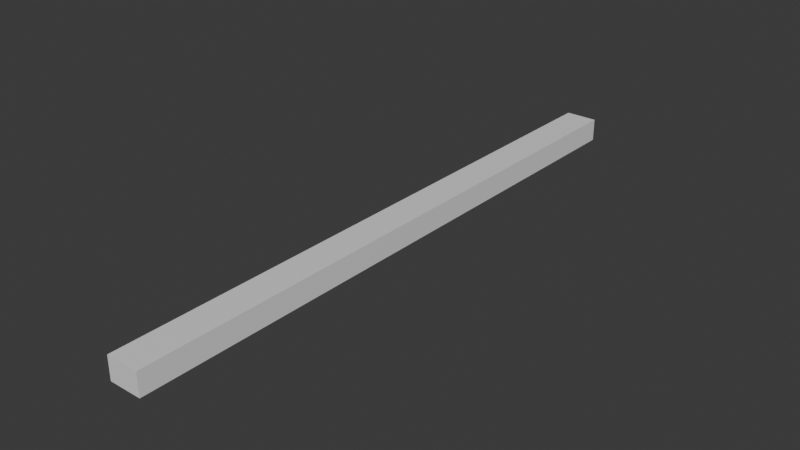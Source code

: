 # Source: Starshot.blend  (saved by Blender 4.0.36; exported with 4.5.12 LTS)
import bpy
from mathutils import Matrix  # noqa: F401  (used for matrix-valued properties, if any)

bpy.ops.wm.read_factory_settings(use_empty=True)
scene = bpy.context.scene
scene.name = 'Scene'

# ---- materials (node trees are filled in below, after node groups)
mat_material = bpy.data.materials.new('Material')
mat_material.alpha_threshold = 0.0
mat_material.use_transparent_shadow = False
mat_material.roughness = 0.5
mat_material.line_color = (0.0, 0.0, 0.0, 1.0)

# ---- material node trees
mat_material.use_nodes = True; mat_material.node_tree.nodes.clear()
_N = mat_material.node_tree.nodes; _L = mat_material.node_tree.links
n0 = _N.new('ShaderNodeOutputMaterial'); n0.name = 'Material Output'; n0.location = (300, 300)
n1 = _N.new('ShaderNodeBsdfPrincipled'); n1.name = 'Principled BSDF'; n1.location = (10, 300)
n1.inputs[3].default_value = 1.45
_L.new(n1.outputs[0], n0.inputs[0])
n0.is_active_output = True

# ---- world
world_world = bpy.data.worlds.new('World'); scene.world = world_world
world_world.use_nodes = True; world_world.node_tree.nodes.clear()
_N = world_world.node_tree.nodes; _L = world_world.node_tree.links
n0 = _N.new('ShaderNodeOutputWorld'); n0.name = 'World Output'; n0.location = (300, 300)
n1 = _N.new('ShaderNodeBackground'); n1.name = 'Background'; n1.location = (10, 300)
n1.inputs[0].default_value = (0.05088, 0.05088, 0.05088, 1.0)
_L.new(n1.outputs[0], n0.inputs[0])
n0.is_active_output = True
world_world.color = (0.05088, 0.05088, 0.05088)
world_world.use_sun_shadow = False
world_world.sun_shadow_jitter_overblur = 0.0

# ---- meshes
me_cube = bpy.data.meshes.new('Cube')
me_cube.from_pydata([(0.116, 1.0, 0.08182), (0.116, 1.0, -0.08182), (0.116, -1.0, 0.08182), (0.116, -1.0, -0.08182), (-0.116, 1.0, 0.08182), (-0.116, 1.0, -0.08182), (-0.116, -1.0, 0.08182), (-0.116, -1.0, -0.08182), (-0.116, -0.006146, -0.08182), (0.116, -0.006146, 0.08182), (-0.116, -0.006146, 0.08182), (0.116, -0.006146, -0.08182), (-0.116, -0.5089, -0.08182), (0.116, -0.5089, 0.08182), (-0.116, -0.5089, 0.08182), (0.116, -0.5089, -0.08182), (-0.116, 0.4983, 0.08182), (0.116, 0.4983, -0.08182), (-0.116, 0.4983, -0.08182), (0.116, 0.4983, 0.08182), (0.116, -3.352, 0.08182), (0.116, -3.352, -0.08182), (-0.116, -3.352, 0.08182), (-0.116, -3.352, -0.08182)], [], [(13, 14, 6, 2), (7, 3, 21, 23), (18, 16, 4, 5), (12, 15, 3, 7), (15, 13, 2, 3), (5, 4, 0, 1), (17, 19, 9, 11), (18, 17, 11, 8), (12, 14, 10, 8), (19, 16, 10, 9), (7, 6, 14, 12), (11, 9, 13, 15), (8, 11, 15, 12), (9, 10, 14, 13), (0, 4, 16, 19), (5, 1, 17, 18), (1, 0, 19, 17), (8, 10, 16, 18), (21, 20, 22, 23), (2, 6, 22, 20), (3, 2, 20, 21), (6, 7, 23, 22)])
_uv = me_cube.uv_layers.new(name='UVMap')
_uv.uv.foreach_set('vector', [0.625, 0.6886, 0.875, 0.6886, 0.875, 0.75, 0.625, 0.75, 0.125, 0.75, 0.375, 0.75, 0.375, 0.75, 0.125, 0.75, 0.375, 0.1873, 0.625, 0.1873, 0.625, 0.25, 0.375, 0.25, 0.125, 0.6886, 0.375, 0.6886, 0.375, 0.75, 0.125, 0.75, 0.375, 0.6886, 0.625, 0.6886, 0.625, 0.75, 0.375, 0.75, 0.375, 0.25, 0.625, 0.25, 0.625, 0.5, 0.375, 0.5, 0.375, 0.5627, 0.625, 0.5627, 0.625, 0.6258, 0.375, 0.6258, 0.125, 0.5627, 0.375, 0.5627, 0.375, 0.6258, 0.125, 0.6258, 0.375, 0.06139, 0.625, 0.06139, 0.625, 0.1242, 0.375, 0.1242, 0.625, 0.5627, 0.875, 0.5627, 0.875, 0.6258, 0.625, 0.6258, 0.375, 0.0, 0.625, 0.0, 0.625, 0.06139, 0.375, 0.06139, 0.375, 0.6258, 0.625, 0.6258, 0.625, 0.6886, 0.375, 0.6886, 0.125, 0.6258, 0.375, 0.6258, 0.375, 0.6886, 0.125, 0.6886, 0.625, 0.6258, 0.875, 0.6258, 0.875, 0.6886, 0.625, 0.6886, 0.625, 0.5, 0.875, 0.5, 0.875, 0.5627, 0.625, 0.5627, 0.125, 0.5, 0.375, 0.5, 0.375, 0.5627, 0.125, 0.5627, 0.375, 0.5, 0.625, 0.5, 0.625, 0.5627, 0.375, 0.5627, 0.375, 0.1242, 0.625, 0.1242, 0.625, 0.1873, 0.375, 0.1873, 0.375, 0.75, 0.625, 0.75, 0.625, 1.0, 0.375, 1.0, 0.625, 0.75, 0.875, 0.75, 0.875, 0.75, 0.625, 0.75, 0.375, 0.75, 0.625, 0.75, 0.625, 0.75, 0.375, 0.75, 0.625, 0.0, 0.375, 0.0, 0.375, 0.0, 0.625, 0.0])
me_cube.materials.append(mat_material)
me_cube.use_mirror_vertex_groups = False
me_cube.update()

# ---- objects
ob_cube = bpy.data.objects.new('Cube', me_cube)

# ---- transforms, parenting, visibility, modifiers, constraints
ob_cube.location = (0.0, 0.0, 0.0)
ob_cube.lock_rotations_4d = False
ob_cube.empty_display_type = 'ARROWS'
ob_cube.lineart.crease_threshold = 0.0

# ---- collection membership
scene.collection.objects.link(ob_cube)

# ---- scene / render settings (as saved in the file)
scene.frame_start = 1; scene.frame_end = 250; scene.frame_set(1)
scene.render.engine = 'BLENDER_EEVEE_NEXT'
scene.cycles.sampling_pattern = 'TABULATED_SOBOL'
bpy.context.view_layer.update()

# ---- added for rendering (the .blend has no active camera and no usable light): camera, sun
cam_auto = bpy.data.cameras.new('AutoCamera')
cam_auto.lens = 50.0
cam_auto.sensor_width = 36.0
cam_auto.clip_end = 1000.0
ob_auto_camera = bpy.data.objects.new('AutoCamera', cam_auto)
scene.collection.objects.link(ob_auto_camera)
ob_auto_camera.location = (4.03524, -6.01834, 3.22819)
ob_auto_camera.rotation_euler = (1.09748, -7.21219e-08, 0.694738)
scene.camera = ob_auto_camera
light_auto_sun = bpy.data.lights.new('AutoSun', 'SUN')
light_auto_sun.energy = 3.0
light_auto_sun.angle = 0.0523599
ob_auto_sun = bpy.data.objects.new('AutoSun', light_auto_sun)
scene.collection.objects.link(ob_auto_sun)
ob_auto_sun.rotation_euler = (0.872665, 0.174533, 0.523599)
bpy.context.view_layer.update()
